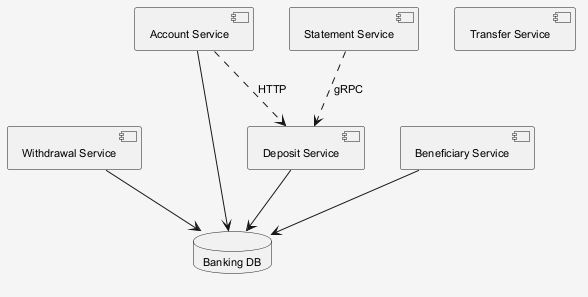

The diagram above was rendered by PlantUML. Its source (embedded in the PNG):
@startuml
skinparam shadowing false
skinparam backgroundColor #F5F5F5
skinparam defaultFontSize 11
component "Deposit Service" as C_DepositService
component "Transfer Service" as C_TransferService
component "Statement Service" as C_StatementService
component "Withdrawal Service" as C_WithdrawalService
component "Account Service" as C_AccountService
component "Beneficiary Service" as C_BeneficiaryService
database "Banking DB" as DB_banking
C_DepositService --> DB_banking
C_WithdrawalService --> DB_banking
C_AccountService --> DB_banking
C_BeneficiaryService --> DB_banking
C_StatementService ..> C_DepositService : gRPC
C_AccountService ..> C_DepositService : HTTP
@enduml